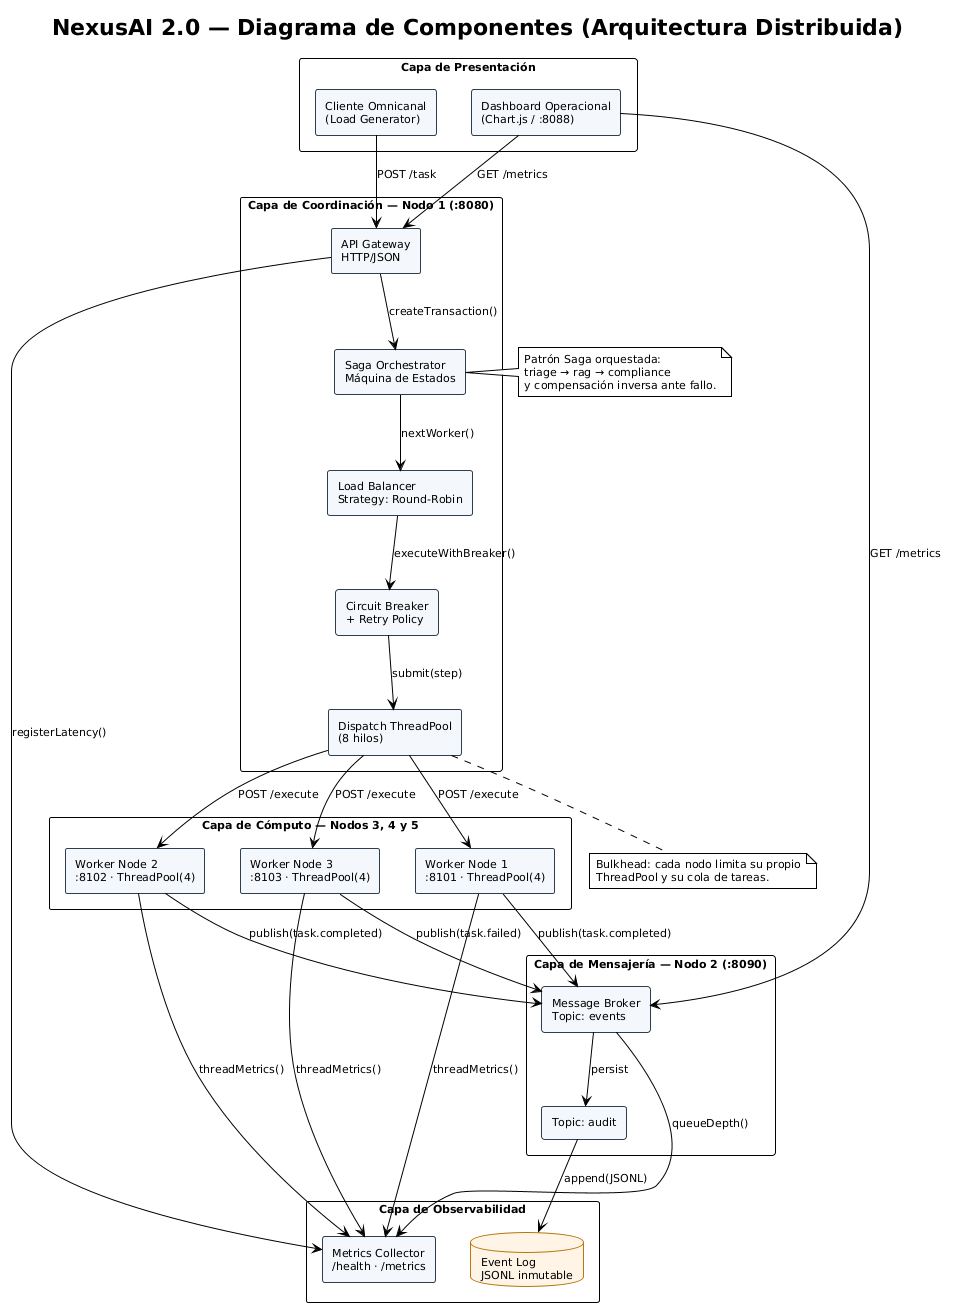

The diagram above was rendered by PlantUML. Its source (embedded in the PNG):
@startuml
!theme plain
skinparam componentStyle rectangle
skinparam shadowing false
skinparam defaultFontName "Segoe UI"
skinparam defaultFontSize 11
skinparam packageStyle rectangle
skinparam component {
  BackgroundColor #F4F7FB
  BorderColor #2C3E50
}
skinparam database {
  BackgroundColor #FFF4E6
  BorderColor #B9770E
}

title NexusAI 2.0 — Diagrama de Componentes (Arquitectura Distribuida)

package "Capa de Presentación" {
  [Cliente Omnicanal\n(Load Generator)] as CLIENT
  [Dashboard Operacional\n(Chart.js / :8088)] as DASH
}

package "Capa de Coordinación — Nodo 1 (:8080)" {
  [API Gateway\nHTTP/JSON] as GW
  [Saga Orchestrator\nMáquina de Estados] as SAGA
  [Load Balancer\nStrategy: Round-Robin] as LB
  [Circuit Breaker\n+ Retry Policy] as CB
  [Dispatch ThreadPool\n(8 hilos)] as POOL
}

package "Capa de Mensajería — Nodo 2 (:8090)" {
  [Message Broker\nTopic: events] as BUS
  [Topic: audit] as AUDIT
}

package "Capa de Cómputo — Nodos 3, 4 y 5" {
  [Worker Node 1\n:8101 · ThreadPool(4)] as W1
  [Worker Node 2\n:8102 · ThreadPool(4)] as W2
  [Worker Node 3\n:8103 · ThreadPool(4)] as W3
}

package "Capa de Observabilidad" {
  [Metrics Collector\n/health · /metrics] as MET
  database "Event Log\nJSONL inmutable" as LOG
}

CLIENT --> GW : POST /task
DASH --> GW : GET /metrics
DASH --> BUS : GET /metrics

GW --> SAGA : createTransaction()
SAGA --> LB : nextWorker()
LB --> CB : executeWithBreaker()
CB --> POOL : submit(step)
POOL --> W1 : POST /execute
POOL --> W2 : POST /execute
POOL --> W3 : POST /execute

W1 --> BUS : publish(task.completed)
W2 --> BUS : publish(task.completed)
W3 --> BUS : publish(task.failed)
BUS --> AUDIT : persist
AUDIT --> LOG : append(JSONL)

GW --> MET : registerLatency()
W1 --> MET : threadMetrics()
W2 --> MET : threadMetrics()
W3 --> MET : threadMetrics()
BUS --> MET : queueDepth()

note right of SAGA
  Patrón Saga orquestada:
  triage → rag → compliance
  y compensación inversa ante fallo.
end note
note bottom of POOL
  Bulkhead: cada nodo limita su propio
  ThreadPool y su cola de tareas.
end note
@enduml